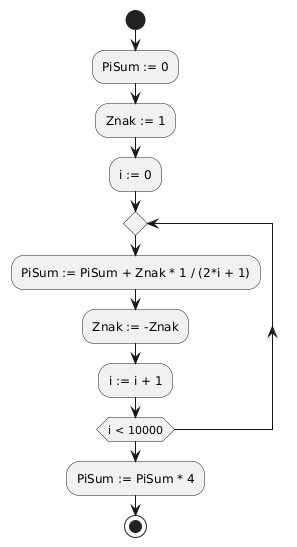

The diagram above was rendered by PlantUML. Its source (embedded in the PNG):
@startuml
start
:PiSum := 0;
:Znak := 1;
:i := 0;
repeat
  :PiSum := PiSum + Znak * 1 / (2*i + 1);
  :Znak := -Znak;
  :i := i + 1;
repeat while (i < 10000)
:PiSum := PiSum * 4;
stop
@enduml